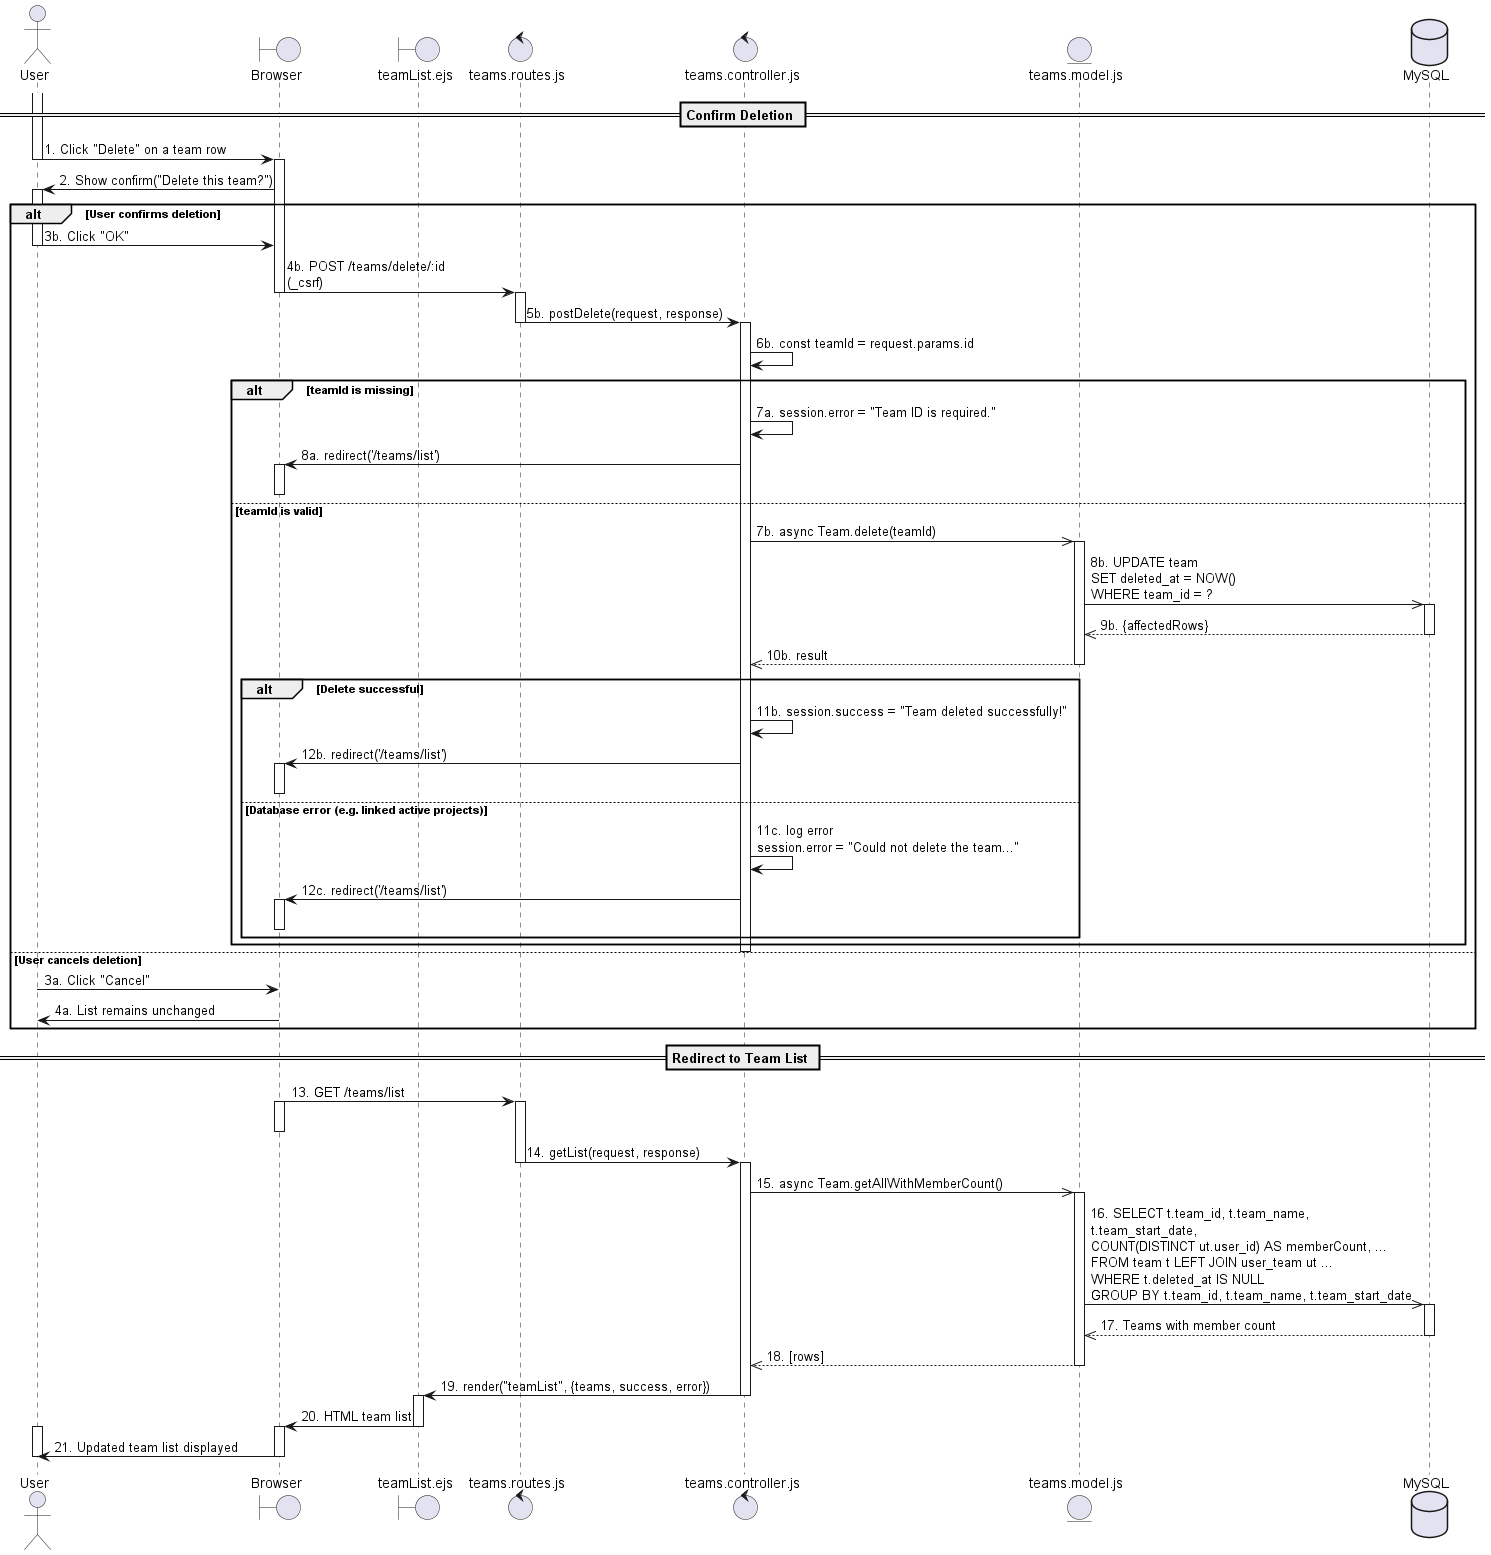

The diagram above was rendered by PlantUML. Its source (embedded in the PNG):
@startuml DeleteTeamSequence

actor "User" as user
boundary "Browser" as browser
boundary "teamList.ejs" as view
control "teams.routes.js" as routes
control "teams.controller.js" as controller
entity "teams.model.js" as model
database "MySQL" as db

== Confirm Deletion ==

activate user
user -> browser: 1. Click "Delete" on a team row
deactivate user
activate browser

browser -> user: 2. Show confirm("Delete this team?")
activate user

alt User confirms deletion

    user -> browser: 3b. Click "OK"
    deactivate user
    browser -> routes: 4b. POST /teams/delete/:id\n(_csrf)
    deactivate browser
    activate routes

    routes -> controller: 5b. postDelete(request, response)
    deactivate routes
    activate controller

    controller -> controller: 6b. const teamId = request.params.id

    alt teamId is missing
        controller -> controller: 7a. session.error = "Team ID is required."
        controller -> browser: 8a. redirect('/teams/list')
        activate browser
        deactivate browser
    else teamId is valid

        controller ->> model: 7b. async Team.delete(teamId)
        activate model

        model ->> db: 8b. UPDATE team\nSET deleted_at = NOW()\nWHERE team_id = ?
        activate db
        db -->> model: 9b. {affectedRows}
        deactivate db

        model -->> controller: 10b. result
        deactivate model

        alt Delete successful

            controller -> controller: 11b. session.success = "Team deleted successfully!"
            controller -> browser: 12b. redirect('/teams/list')
            activate browser
            deactivate browser

        else Database error (e.g. linked active projects)

            controller -> controller: 11c. log error\nsession.error = "Could not delete the team..."
            controller -> browser: 12c. redirect('/teams/list')
            activate browser
            deactivate browser

        end
    end
    deactivate controller

else User cancels deletion
    user -> browser: 3a. Click "Cancel"
    deactivate user
    browser -> user: 4a. List remains unchanged
    deactivate browser
end

== Redirect to Team List ==

browser -> routes: 13. GET /teams/list
activate browser
activate routes
deactivate browser

routes -> controller: 14. getList(request, response)
deactivate routes
activate controller

controller ->> model: 15. async Team.getAllWithMemberCount()
activate model
model ->> db: 16. SELECT t.team_id, t.team_name,\nt.team_start_date,\nCOUNT(DISTINCT ut.user_id) AS memberCount, ...\nFROM team t LEFT JOIN user_team ut ...\nWHERE t.deleted_at IS NULL\nGROUP BY t.team_id, t.team_name, t.team_start_date
activate db
db -->> model: 17. Teams with member count
deactivate db
model -->> controller: 18. [rows]
deactivate model

controller -> view: 19. render("teamList", {teams, success, error})
deactivate controller
activate view
view -> browser: 20. HTML team list
deactivate view
activate browser
activate user
browser -> user: 21. Updated team list displayed
deactivate browser
deactivate user

@enduml